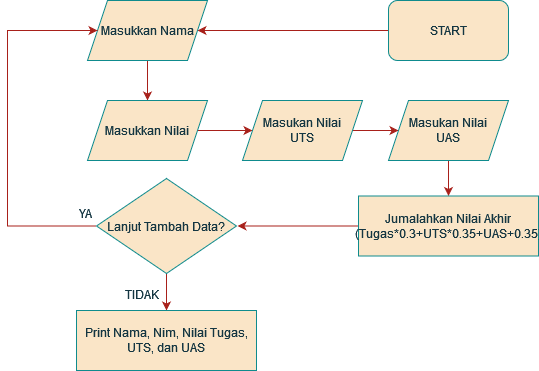

The diagram above was exported from draw.io. Its source (the exported page's mxGraphModel, read from the mxfile embedded in the PNG):
<mxGraphModel dx="1114" dy="561" grid="1" gridSize="10" guides="1" tooltips="1" connect="1" arrows="1" fold="1" page="1" pageScale="1" pageWidth="850" pageHeight="1100" background="#ffffff" math="0" shadow="0">
  <root>
    <mxCell id="0" />
    <mxCell id="1" parent="0" />
    <mxCell id="juvpf02Ev5o_29DIXweP-5" value="" style="edgeStyle=orthogonalEdgeStyle;rounded=0;orthogonalLoop=1;jettySize=auto;html=1;labelBackgroundColor=none;strokeColor=#A8201A;fontColor=default;" edge="1" parent="1" source="juvpf02Ev5o_29DIXweP-1" target="juvpf02Ev5o_29DIXweP-2">
      <mxGeometry relative="1" as="geometry" />
    </mxCell>
    <mxCell id="juvpf02Ev5o_29DIXweP-1" value="START" style="rounded=1;whiteSpace=wrap;html=1;labelBackgroundColor=none;fillColor=#FAE5C7;strokeColor=#0F8B8D;fontColor=#143642;" vertex="1" parent="1">
      <mxGeometry x="511" y="50" width="120" height="60" as="geometry" />
    </mxCell>
    <mxCell id="juvpf02Ev5o_29DIXweP-6" value="" style="edgeStyle=orthogonalEdgeStyle;rounded=0;orthogonalLoop=1;jettySize=auto;html=1;labelBackgroundColor=none;strokeColor=#A8201A;fontColor=default;" edge="1" parent="1" source="juvpf02Ev5o_29DIXweP-2" target="juvpf02Ev5o_29DIXweP-3">
      <mxGeometry relative="1" as="geometry" />
    </mxCell>
    <mxCell id="juvpf02Ev5o_29DIXweP-2" value="Masukkan Nama" style="shape=parallelogram;perimeter=parallelogramPerimeter;whiteSpace=wrap;html=1;fixedSize=1;labelBackgroundColor=none;fillColor=#FAE5C7;strokeColor=#0F8B8D;fontColor=#143642;" vertex="1" parent="1">
      <mxGeometry x="210" y="50" width="120" height="60" as="geometry" />
    </mxCell>
    <mxCell id="juvpf02Ev5o_29DIXweP-7" value="" style="edgeStyle=orthogonalEdgeStyle;rounded=0;orthogonalLoop=1;jettySize=auto;html=1;labelBackgroundColor=none;strokeColor=#A8201A;fontColor=default;" edge="1" parent="1" source="juvpf02Ev5o_29DIXweP-3" target="juvpf02Ev5o_29DIXweP-4">
      <mxGeometry relative="1" as="geometry" />
    </mxCell>
    <mxCell id="juvpf02Ev5o_29DIXweP-3" value="Masukkan Nilai" style="shape=parallelogram;perimeter=parallelogramPerimeter;whiteSpace=wrap;html=1;fixedSize=1;labelBackgroundColor=none;fillColor=#FAE5C7;strokeColor=#0F8B8D;fontColor=#143642;" vertex="1" parent="1">
      <mxGeometry x="210" y="150" width="120" height="60" as="geometry" />
    </mxCell>
    <mxCell id="juvpf02Ev5o_29DIXweP-9" value="" style="edgeStyle=orthogonalEdgeStyle;rounded=0;orthogonalLoop=1;jettySize=auto;html=1;labelBackgroundColor=none;strokeColor=#A8201A;fontColor=default;" edge="1" parent="1" source="juvpf02Ev5o_29DIXweP-4" target="juvpf02Ev5o_29DIXweP-8">
      <mxGeometry relative="1" as="geometry" />
    </mxCell>
    <mxCell id="juvpf02Ev5o_29DIXweP-4" value="&lt;div&gt;Masukan Nilai&lt;/div&gt;&lt;div&gt;UTS&lt;br&gt;&lt;/div&gt;" style="shape=parallelogram;perimeter=parallelogramPerimeter;whiteSpace=wrap;html=1;fixedSize=1;labelBackgroundColor=none;fillColor=#FAE5C7;strokeColor=#0F8B8D;fontColor=#143642;" vertex="1" parent="1">
      <mxGeometry x="365" y="150" width="120" height="60" as="geometry" />
    </mxCell>
    <mxCell id="juvpf02Ev5o_29DIXweP-19" value="" style="edgeStyle=orthogonalEdgeStyle;rounded=0;orthogonalLoop=1;jettySize=auto;html=1;strokeColor=#A8201A;fontColor=#143642;fillColor=#FAE5C7;" edge="1" parent="1" source="juvpf02Ev5o_29DIXweP-8" target="juvpf02Ev5o_29DIXweP-18">
      <mxGeometry relative="1" as="geometry" />
    </mxCell>
    <mxCell id="juvpf02Ev5o_29DIXweP-8" value="&lt;div&gt;Masukan Nilai&lt;/div&gt;&lt;div&gt;UAS&lt;br&gt;&lt;/div&gt;" style="shape=parallelogram;perimeter=parallelogramPerimeter;whiteSpace=wrap;html=1;fixedSize=1;labelBackgroundColor=none;fillColor=#FAE5C7;strokeColor=#0F8B8D;fontColor=#143642;" vertex="1" parent="1">
      <mxGeometry x="511" y="150" width="120" height="60" as="geometry" />
    </mxCell>
    <mxCell id="juvpf02Ev5o_29DIXweP-15" style="edgeStyle=orthogonalEdgeStyle;rounded=0;orthogonalLoop=1;jettySize=auto;html=1;entryX=0;entryY=0.5;entryDx=0;entryDy=0;labelBackgroundColor=none;strokeColor=#A8201A;fontColor=default;" edge="1" parent="1" source="juvpf02Ev5o_29DIXweP-12" target="juvpf02Ev5o_29DIXweP-2">
      <mxGeometry relative="1" as="geometry">
        <Array as="points">
          <mxPoint x="130" y="276" />
          <mxPoint x="130" y="80" />
        </Array>
      </mxGeometry>
    </mxCell>
    <mxCell id="juvpf02Ev5o_29DIXweP-22" value="" style="edgeStyle=orthogonalEdgeStyle;rounded=0;orthogonalLoop=1;jettySize=auto;html=1;strokeColor=#A8201A;fontColor=#143642;fillColor=#FAE5C7;" edge="1" parent="1" source="juvpf02Ev5o_29DIXweP-12" target="juvpf02Ev5o_29DIXweP-21">
      <mxGeometry relative="1" as="geometry" />
    </mxCell>
    <mxCell id="juvpf02Ev5o_29DIXweP-12" value="Lanjut Tambah Data?" style="rhombus;whiteSpace=wrap;html=1;labelBackgroundColor=none;fillColor=#FAE5C7;strokeColor=#0F8B8D;fontColor=#143642;" vertex="1" parent="1">
      <mxGeometry x="219" y="228" width="140" height="95" as="geometry" />
    </mxCell>
    <mxCell id="juvpf02Ev5o_29DIXweP-16" value="YA" style="rounded=0;whiteSpace=wrap;html=1;strokeColor=none;fontColor=#143642;fillColor=none;" vertex="1" parent="1">
      <mxGeometry x="183.5" y="247.5" width="48.5" height="30" as="geometry" />
    </mxCell>
    <mxCell id="juvpf02Ev5o_29DIXweP-17" value="TIDAK" style="rounded=0;whiteSpace=wrap;html=1;strokeColor=none;fontColor=#143642;fillColor=none;" vertex="1" parent="1">
      <mxGeometry x="246" y="324" width="38" height="40" as="geometry" />
    </mxCell>
    <mxCell id="juvpf02Ev5o_29DIXweP-20" style="edgeStyle=orthogonalEdgeStyle;rounded=0;orthogonalLoop=1;jettySize=auto;html=1;strokeColor=#A8201A;fontColor=#143642;fillColor=#FAE5C7;" edge="1" parent="1" source="juvpf02Ev5o_29DIXweP-18">
      <mxGeometry relative="1" as="geometry">
        <mxPoint x="360" y="275.5" as="targetPoint" />
      </mxGeometry>
    </mxCell>
    <mxCell id="juvpf02Ev5o_29DIXweP-18" value="&lt;div&gt;Jumalahkan Nilai Akhir&lt;/div&gt;&lt;div&gt;(Tugas*0.3+UTS*0.35+UAS+0.35)&lt;br&gt;&lt;/div&gt;" style="rounded=0;whiteSpace=wrap;html=1;strokeColor=#0F8B8D;fontColor=#143642;fillColor=#FAE5C7;" vertex="1" parent="1">
      <mxGeometry x="481" y="245.5" width="180" height="60" as="geometry" />
    </mxCell>
    <mxCell id="juvpf02Ev5o_29DIXweP-21" value="&lt;div&gt;Print Nama, Nim, Nilai Tugas, UTS, dan UAS&lt;br&gt;&lt;/div&gt;" style="rounded=0;whiteSpace=wrap;html=1;strokeColor=#0F8B8D;fontColor=#143642;fillColor=#FAE5C7;" vertex="1" parent="1">
      <mxGeometry x="199" y="360" width="180" height="60" as="geometry" />
    </mxCell>
  </root>
</mxGraphModel>